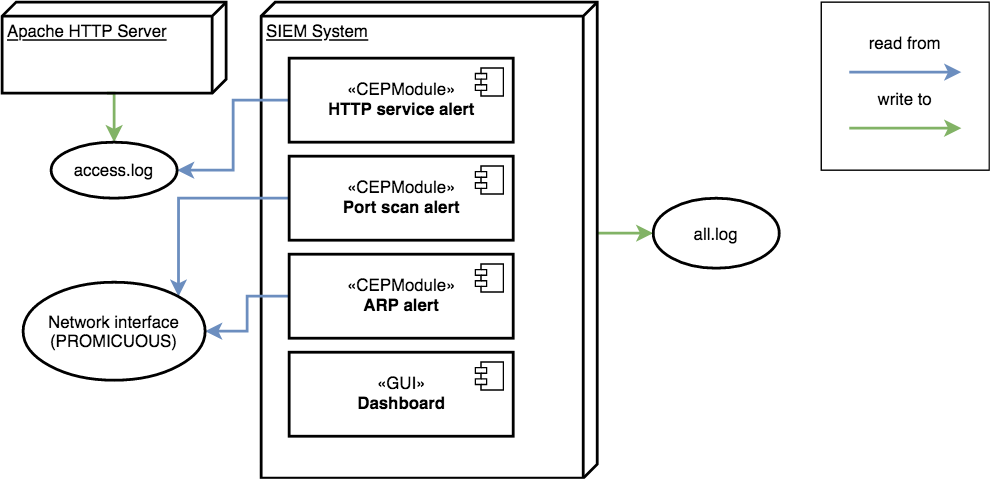

The diagram above was exported from draw.io. Its source (the exported page's mxGraphModel, read from the mxfile embedded in the PNG):
<mxGraphModel dx="1796" dy="663" grid="1" gridSize="10" guides="1" tooltips="1" connect="1" arrows="1" fold="1" page="1" pageScale="1" pageWidth="850" pageHeight="1100" math="0" shadow="0">
  <root>
    <mxCell id="0" />
    <mxCell id="1" parent="0" />
    <mxCell id="LAdLWN-IArfZ0dEZs_tv-3" value="" style="rounded=0;whiteSpace=wrap;html=1;strokeWidth=1;" vertex="1" parent="1">
      <mxGeometry x="520" y="200" width="120" height="120" as="geometry" />
    </mxCell>
    <mxCell id="Gl6TL3d3YnIuDiQrUaKK-17" style="edgeStyle=orthogonalEdgeStyle;rounded=0;orthogonalLoop=1;jettySize=auto;html=1;exitX=0;exitY=0;exitDx=165;exitDy=0;exitPerimeter=0;entryX=0;entryY=0.5;entryDx=0;entryDy=0;strokeWidth=2;fillColor=#d5e8d4;strokeColor=#82b366;" edge="1" parent="1" source="yLLUjLPx7xQmJf47IUeY-20" target="Gl6TL3d3YnIuDiQrUaKK-10">
      <mxGeometry relative="1" as="geometry" />
    </mxCell>
    <mxCell id="yLLUjLPx7xQmJf47IUeY-20" value="SIEM System" style="verticalAlign=top;align=left;spacingTop=8;spacingLeft=2;spacingRight=12;shape=cube;size=10;direction=south;fontStyle=4;html=1;strokeWidth=2;fillColor=none;" parent="1" vertex="1">
      <mxGeometry x="120" y="200" width="240" height="340" as="geometry" />
    </mxCell>
    <mxCell id="Gl6TL3d3YnIuDiQrUaKK-12" style="edgeStyle=orthogonalEdgeStyle;rounded=0;orthogonalLoop=1;jettySize=auto;html=1;exitX=0;exitY=0;exitDx=65;exitDy=85;exitPerimeter=0;entryX=0.5;entryY=0;entryDx=0;entryDy=0;strokeWidth=2;fillColor=#d5e8d4;strokeColor=#82b366;" edge="1" parent="1" source="yLLUjLPx7xQmJf47IUeY-13" target="yLLUjLPx7xQmJf47IUeY-18">
      <mxGeometry relative="1" as="geometry" />
    </mxCell>
    <mxCell id="yLLUjLPx7xQmJf47IUeY-13" value="Apache HTTP Server" style="verticalAlign=top;align=left;spacingTop=8;spacingLeft=2;spacingRight=12;shape=cube;size=10;direction=south;fontStyle=4;html=1;strokeWidth=2;fillColor=none;" parent="1" vertex="1">
      <mxGeometry x="-65" y="200" width="160" height="65" as="geometry" />
    </mxCell>
    <mxCell id="Gl6TL3d3YnIuDiQrUaKK-13" style="edgeStyle=orthogonalEdgeStyle;rounded=0;orthogonalLoop=1;jettySize=auto;html=1;exitX=0;exitY=0.5;exitDx=0;exitDy=0;entryX=1;entryY=0.5;entryDx=0;entryDy=0;strokeWidth=2;fillColor=#dae8fc;strokeColor=#6c8ebf;" edge="1" parent="1" source="yLLUjLPx7xQmJf47IUeY-14" target="yLLUjLPx7xQmJf47IUeY-18">
      <mxGeometry relative="1" as="geometry" />
    </mxCell>
    <mxCell id="yLLUjLPx7xQmJf47IUeY-14" value="«CEPModule»&lt;br&gt;&lt;b&gt;HTTP service alert&lt;br&gt;&lt;/b&gt;" style="html=1;dropTarget=0;strokeWidth=2;fillColor=none;" parent="1" vertex="1">
      <mxGeometry x="140" y="240" width="160" height="60" as="geometry" />
    </mxCell>
    <mxCell id="yLLUjLPx7xQmJf47IUeY-15" value="" style="shape=module;jettyWidth=8;jettyHeight=4;" parent="yLLUjLPx7xQmJf47IUeY-14" vertex="1">
      <mxGeometry x="1" width="20" height="20" relative="1" as="geometry">
        <mxPoint x="-27" y="7" as="offset" />
      </mxGeometry>
    </mxCell>
    <mxCell id="Gl6TL3d3YnIuDiQrUaKK-14" style="edgeStyle=orthogonalEdgeStyle;rounded=0;orthogonalLoop=1;jettySize=auto;html=1;exitX=0;exitY=0.5;exitDx=0;exitDy=0;entryX=1;entryY=0;entryDx=0;entryDy=0;strokeWidth=2;fillColor=#dae8fc;strokeColor=#6c8ebf;" edge="1" parent="1" source="yLLUjLPx7xQmJf47IUeY-16" target="yLLUjLPx7xQmJf47IUeY-24">
      <mxGeometry relative="1" as="geometry" />
    </mxCell>
    <mxCell id="yLLUjLPx7xQmJf47IUeY-16" value="«CEPModule»&lt;br&gt;&lt;b&gt;Port scan alert&lt;br&gt;&lt;/b&gt;" style="html=1;dropTarget=0;strokeWidth=2;fillColor=none;" parent="1" vertex="1">
      <mxGeometry x="140" y="310" width="160" height="60" as="geometry" />
    </mxCell>
    <mxCell id="yLLUjLPx7xQmJf47IUeY-17" value="" style="shape=module;jettyWidth=8;jettyHeight=4;" parent="yLLUjLPx7xQmJf47IUeY-16" vertex="1">
      <mxGeometry x="1" width="20" height="20" relative="1" as="geometry">
        <mxPoint x="-27" y="7" as="offset" />
      </mxGeometry>
    </mxCell>
    <mxCell id="yLLUjLPx7xQmJf47IUeY-18" value="access.log" style="ellipse;strokeWidth=2;fillColor=none;" parent="1" vertex="1">
      <mxGeometry x="-30" y="300" width="90" height="40" as="geometry" />
    </mxCell>
    <mxCell id="Gl6TL3d3YnIuDiQrUaKK-15" style="edgeStyle=orthogonalEdgeStyle;rounded=0;orthogonalLoop=1;jettySize=auto;html=1;exitX=0;exitY=0.5;exitDx=0;exitDy=0;entryX=1;entryY=0.5;entryDx=0;entryDy=0;strokeWidth=2;fillColor=#dae8fc;strokeColor=#6c8ebf;" edge="1" parent="1" source="yLLUjLPx7xQmJf47IUeY-21" target="yLLUjLPx7xQmJf47IUeY-24">
      <mxGeometry relative="1" as="geometry" />
    </mxCell>
    <mxCell id="yLLUjLPx7xQmJf47IUeY-21" value="«CEPModule»&lt;br&gt;&lt;b&gt;ARP alert&lt;br&gt;&lt;/b&gt;" style="html=1;dropTarget=0;strokeWidth=2;fillColor=none;" parent="1" vertex="1">
      <mxGeometry x="140" y="380" width="160" height="60" as="geometry" />
    </mxCell>
    <mxCell id="yLLUjLPx7xQmJf47IUeY-22" value="" style="shape=module;jettyWidth=8;jettyHeight=4;" parent="yLLUjLPx7xQmJf47IUeY-21" vertex="1">
      <mxGeometry x="1" width="20" height="20" relative="1" as="geometry">
        <mxPoint x="-27" y="7" as="offset" />
      </mxGeometry>
    </mxCell>
    <mxCell id="yLLUjLPx7xQmJf47IUeY-24" value="Network interface&#10;(PROMICUOUS)" style="ellipse;strokeWidth=2;fillColor=none;" parent="1" vertex="1">
      <mxGeometry x="-50" y="400" width="130" height="70" as="geometry" />
    </mxCell>
    <mxCell id="Gl6TL3d3YnIuDiQrUaKK-7" value="«GUI»&lt;br&gt;&lt;b&gt;Dashboard&lt;br&gt;&lt;/b&gt;" style="html=1;dropTarget=0;strokeWidth=2;fillColor=none;" vertex="1" parent="1">
      <mxGeometry x="140" y="450" width="160" height="60" as="geometry" />
    </mxCell>
    <mxCell id="Gl6TL3d3YnIuDiQrUaKK-8" value="" style="shape=module;jettyWidth=8;jettyHeight=4;" vertex="1" parent="Gl6TL3d3YnIuDiQrUaKK-7">
      <mxGeometry x="1" width="20" height="20" relative="1" as="geometry">
        <mxPoint x="-27" y="7" as="offset" />
      </mxGeometry>
    </mxCell>
    <mxCell id="Gl6TL3d3YnIuDiQrUaKK-10" value="all.log" style="ellipse;strokeWidth=2;fillColor=none;" vertex="1" parent="1">
      <mxGeometry x="400" y="340" width="90" height="50" as="geometry" />
    </mxCell>
    <mxCell id="LAdLWN-IArfZ0dEZs_tv-1" value="" style="endArrow=classic;html=1;strokeWidth=2;fillColor=#dae8fc;strokeColor=#6c8ebf;" edge="1" parent="1">
      <mxGeometry width="50" height="50" relative="1" as="geometry">
        <mxPoint x="540" y="250" as="sourcePoint" />
        <mxPoint x="620" y="250" as="targetPoint" />
      </mxGeometry>
    </mxCell>
    <mxCell id="LAdLWN-IArfZ0dEZs_tv-2" value="" style="endArrow=classic;html=1;strokeWidth=2;fillColor=#d5e8d4;strokeColor=#82b366;" edge="1" parent="1">
      <mxGeometry width="50" height="50" relative="1" as="geometry">
        <mxPoint x="540" y="290" as="sourcePoint" />
        <mxPoint x="620" y="290" as="targetPoint" />
      </mxGeometry>
    </mxCell>
    <mxCell id="LAdLWN-IArfZ0dEZs_tv-5" value="read from" style="text;html=1;strokeColor=none;fillColor=none;align=center;verticalAlign=middle;whiteSpace=wrap;rounded=0;" vertex="1" parent="1">
      <mxGeometry x="550" y="220" width="60" height="20" as="geometry" />
    </mxCell>
    <mxCell id="LAdLWN-IArfZ0dEZs_tv-6" value="write to" style="text;html=1;strokeColor=none;fillColor=none;align=center;verticalAlign=middle;whiteSpace=wrap;rounded=0;" vertex="1" parent="1">
      <mxGeometry x="550" y="260" width="60" height="20" as="geometry" />
    </mxCell>
  </root>
</mxGraphModel>